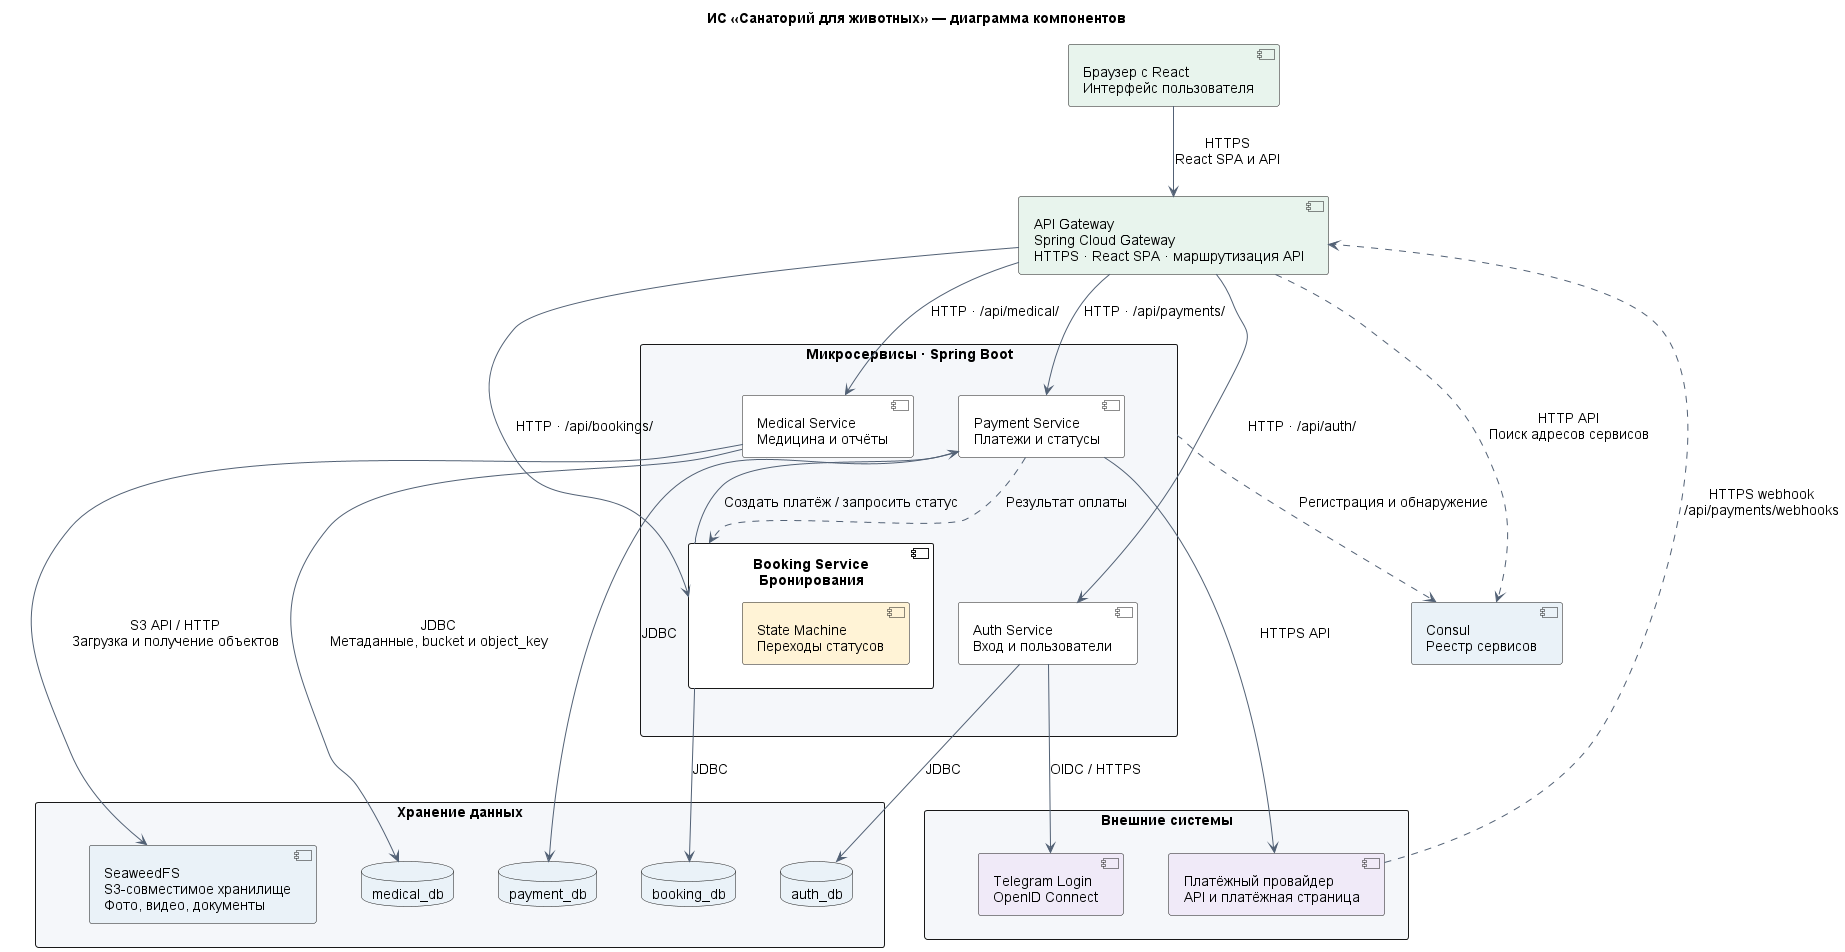

The diagram above was rendered by PlantUML. Its source (embedded in the PNG):
@startuml
title ИС «Санаторий для животных» — диаграмма компонентов
top to bottom direction
skinparam shadowing false
skinparam defaultFontName Arial
skinparam defaultFontSize 14
skinparam componentStyle uml2
skinparam packageStyle rectangle
skinparam nodesep 45
skinparam ranksep 55
skinparam ArrowColor #526175
skinparam packageBackgroundColor #F5F7FA
skinparam componentBackgroundColor #FFFFFF
skinparam databaseBackgroundColor #EAF2F8
skinparam NoteBackgroundColor #FFFBEA
hide stereotype

component "Браузер с React\nИнтерфейс пользователя" as frontend #E8F4ED
component "API Gateway\nSpring Cloud Gateway\nHTTPS · React SPA · маршрутизация API" as gateway #E8F4ED


package "Микросервисы · Spring Boot" as backend {
  together {
    component "Auth Service\nВход и пользователи" as authService
    component "Booking Service\nБронирования" as bookingService {
      component "State Machine\nПереходы статусов" as bookingStateMachine #FFF3D6
    }
    component "Payment Service\nПлатежи и статусы" as paymentService
    component "Medical Service\nМедицина и отчёты" as medicalService
  }
}

package "Хранение данных" as data {
  together {
    database "auth_db" as dbAuth
    database "booking_db" as dbBooking
    database "payment_db" as dbPayment
    database "medical_db" as dbMedical
  }
  component "SeaweedFS\nS3-совместимое хранилище\nФото, видео, документы" as storage #EAF2F8
}

package "Внешние системы" as external {
  component "Telegram Login\nOpenID Connect" as telegram #F0EAF8
  component "Платёжный провайдер\nAPI и платёжная страница" as externalPayment #F0EAF8
}
component "Consul\nРеестр сервисов" as consul #EAF2F8

frontend -down-> gateway : HTTPS\nReact SPA и API
gateway -down-> authService : HTTP · /api/auth/
gateway -down-> bookingService : HTTP · /api/bookings/
gateway -down-> paymentService : HTTP · /api/payments/
gateway -down-> medicalService : HTTP · /api/medical/

bookingService -right-> paymentService : Создать платёж / запросить статус
paymentService ..> bookingService : Результат оплаты

authService -down-> dbAuth : JDBC
bookingService -down-> dbBooking : JDBC
paymentService -down-> dbPayment : JDBC
medicalService -down-> dbMedical : JDBC\nМетаданные, bucket и object_key
medicalService --> storage : S3 API / HTTP\nЗагрузка и получение объектов

authService --> telegram : OIDC / HTTPS
paymentService --> externalPayment : HTTPS API
externalPayment ..> gateway : HTTPS webhook\n/api/payments/webhooks
gateway ..> consul : HTTP API\nПоиск адресов сервисов
backend ..> consul : Регистрация и обнаружение

' Невидимые связи фиксируют порядок колонок и уровней.
authService -[hidden]right-> bookingService
paymentService -[hidden]right-> medicalService
dbAuth -[hidden]right-> dbBooking
dbBooking -[hidden]right-> dbPayment
dbPayment -[hidden]right-> dbMedical
data -[hidden]down-> external

@enduml